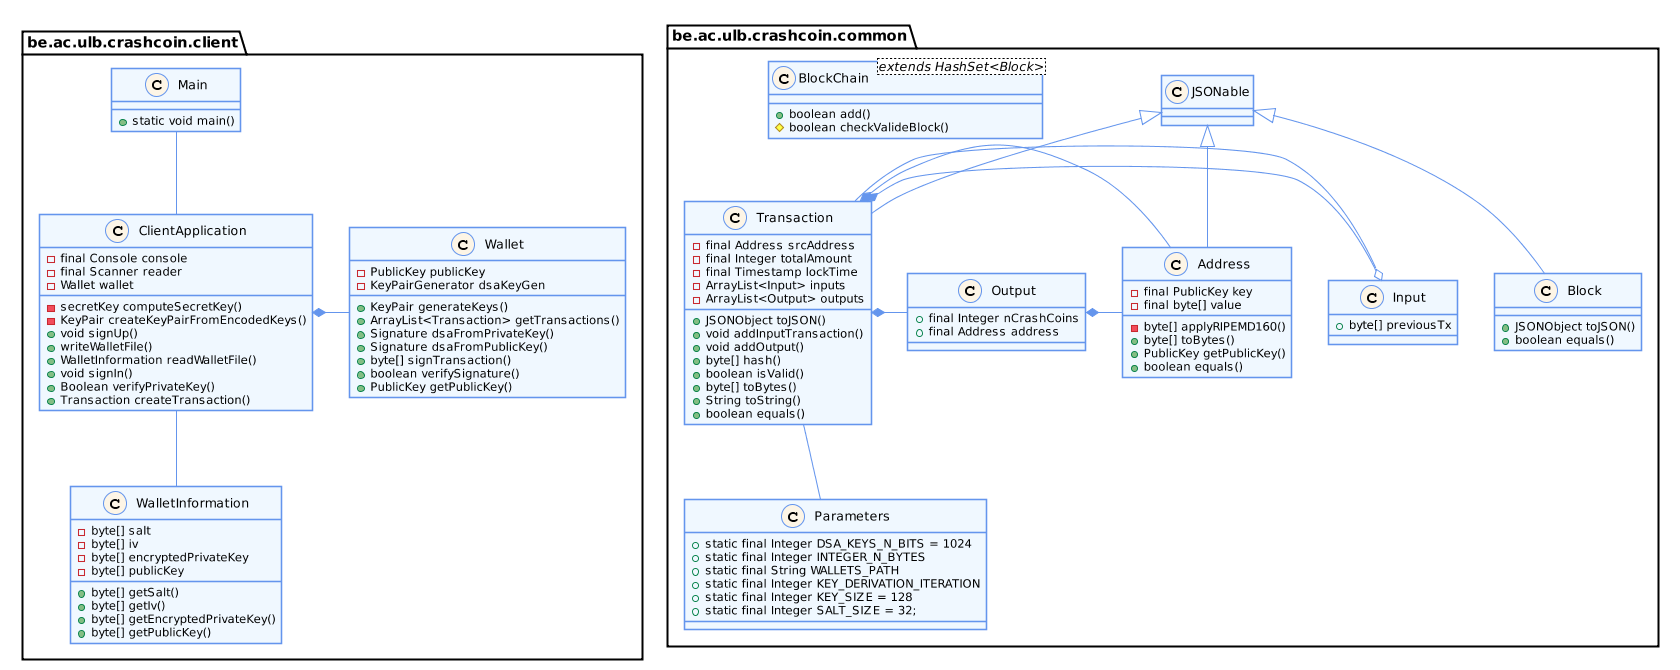

The diagram above was rendered by PlantUML. Its source (embedded in the PNG):
@startuml
'accessibilité


'pas d'ombre
skinparam shadowing false

'taille de l'image
skinparam dpi 100 

'couleurs
skinparam class {
  BackgroundColor AliceBlue
  ArrowColor CornflowerBlue
  BorderColor CornflowerBlue
}
skinparam stereotypeCBackgroundColor OldLace

package "be.ac.ulb.crashcoin.client" {
class Main {
+ static void main()
}

class ClientApplication {
- final Console console
- final Scanner reader
- Wallet wallet
- secretKey computeSecretKey()
- KeyPair createKeyPairFromEncodedKeys()
+ void signUp()
+ writeWalletFile()
+ WalletInformation readWalletFile()
+ void signIn()
+ Boolean verifyPrivateKey()
+ Transaction createTransaction()
}

class Wallet {
- PublicKey publicKey
- KeyPairGenerator dsaKeyGen
+ KeyPair generateKeys()
+ ArrayList<Transaction> getTransactions()
+ Signature dsaFromPrivateKey()
+ Signature dsaFromPublicKey()
+ byte[] signTransaction()
+ boolean verifySignature()
+ PublicKey getPublicKey()
}

class WalletInformation {
- byte[] salt
- byte[] iv
- byte[] encryptedPrivateKey
- byte[] publicKey
+ byte[] getSalt()
+ byte[] getIv()
+ byte[] getEncryptedPrivateKey()
+ byte[] getPublicKey()
}
}

package "be.ac.ulb.crashcoin.common" {
class JSONable {

}

class Address {
- final PublicKey key
- final byte[] value
- byte[] applyRIPEMD160()
+ byte[] toBytes()
+ PublicKey getPublicKey()
+ boolean equals()
}

class Block {
+ JSONObject toJSON()
+ boolean equals()
}

class BlockChain<extends HashSet<Block>> {
+ boolean add()
# boolean checkValideBlock()
}

class Parameters {
+ static final Integer DSA_KEYS_N_BITS = 1024
+ static final Integer INTEGER_N_BYTES
+ static final String WALLETS_PATH
+ static final Integer KEY_DERIVATION_ITERATION
+ static final Integer KEY_SIZE = 128
+ static final Integer SALT_SIZE = 32;
}

class Transaction {
- final Address srcAddress
- final Integer totalAmount
- final Timestamp lockTime
- ArrayList<Input> inputs
- ArrayList<Output> outputs
+ JSONObject toJSON()
+ void addInputTransaction()
+ void addOutput()
+ byte[] hash()
+ boolean isValid()
+ byte[] toBytes()
+ String toString()
+ boolean equals()
}

class Input {
+ byte[] previousTx
}

class Output {
+ final Integer nCrashCoins
+ final Address address
}

}

Main -- ClientApplication
ClientApplication -- WalletInformation
ClientApplication *- Wallet
Transaction -- Parameters
Transaction *- Input
Input o- Transaction
Transaction *- Output
Transaction *- Address
Output *- Address
JSONable <|-- Address
JSONable <|-- Block
JSONable <|-- Transaction
@enduml